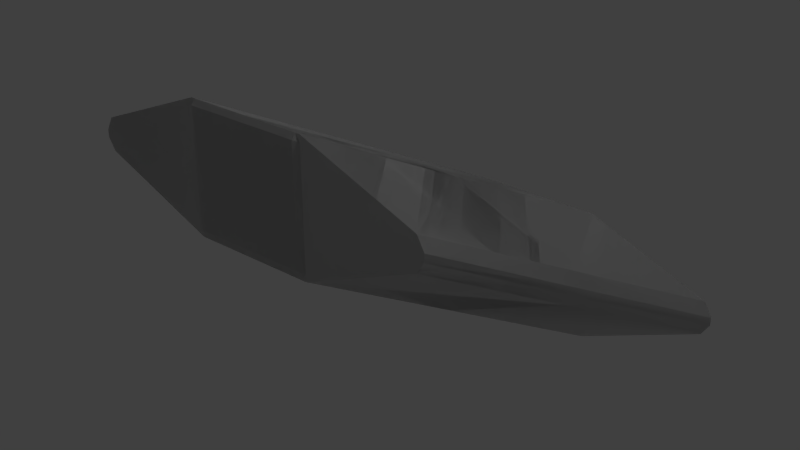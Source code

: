 # Source: Strut_Diagonal_3D_Short_Left.blend  (saved by Blender 2.79.0; exported with 4.5.12 LTS)
import bpy
from mathutils import Matrix  # noqa: F401  (used for matrix-valued properties, if any)

bpy.ops.wm.read_factory_settings(use_empty=True)
scene = bpy.context.scene
scene.name = 'Scene'

# ---- collections
col_collection_1 = bpy.data.collections.new('Collection 1'); scene.collection.children.link(col_collection_1)

# ---- materials (node trees are filled in below, after node groups)
mat_strut_diagonal_3d_short_left_001 = bpy.data.materials.new('Strut_Diagonal_3D_Short_Left.001')
mat_strut_diagonal_3d_short_left_001.alpha_threshold = 0.0
mat_strut_diagonal_3d_short_left_001.use_transparent_shadow = False
mat_strut_diagonal_3d_short_left_001.roughness = 0.5
mat_strut_diagonal_3d_short_left = bpy.data.materials.new('Strut_Diagonal_3D_Short_Left')
mat_strut_diagonal_3d_short_left.alpha_threshold = 0.0
mat_strut_diagonal_3d_short_left.use_transparent_shadow = False
mat_strut_diagonal_3d_short_left.roughness = 0.5

# ---- material node trees

# ---- world
world_world = bpy.data.worlds.new('World'); scene.world = world_world
world_world.color = (0.05088, 0.05088, 0.05088)
world_world.use_sun_shadow = False
world_world.sun_shadow_jitter_overblur = 0.0
world_world.cycles.sampling_method = 'MANUAL'

# ---- lights
light_lamp = bpy.data.lights.new('Lamp', 'POINT')
light_lamp.transmission_factor = 0.0
light_lamp.cutoff_distance = 30.0
light_lamp.energy = 100.0
light_lamp.shadow_buffer_clip_start = 1.001
light_lamp.shadow_soft_size = 0.1
light_lamp.shadow_maximum_resolution = 0.006
light_lamp.use_absolute_resolution = True

# ---- meshes
me_strut_diagonal_3d_short_left_001 = bpy.data.meshes.new('Strut_Diagonal_3D_Short_Left.001')
me_strut_diagonal_3d_short_left_001.from_pydata([(-0.465, -0.465, 0.5), (-0.465, 0.465, 0.5), (-0.5, 0.4475, 0.465), (-0.5, -0.4825, 0.465), (-0.465, -0.5453, 0.465), (0.465, -0.5453, 0.465), (0.465, -0.465, 0.5), (-0.465, -0.465, 0.5), (0.5, -0.4825, 0.465), (0.5, 0.4475, 0.465), (0.465, 0.465, 0.5), (0.465, -0.465, 0.5), (-0.465, 0.465, 0.5), (0.465, 0.465, 0.5), (0.465, 0.5025, 0.465), (-0.465, 0.5025, 0.465), (-0.5, -0.4825, 0.465), (-0.465, -0.5453, 0.465), (-0.465, -0.465, 0.5), (0.465, -0.465, 0.5), (0.465, -0.5453, 0.465), (0.5, -0.4825, 0.465), (-0.465, 0.465, 0.5), (-0.465, 0.5025, 0.465), (-0.5, 0.4475, 0.465), (0.5, 0.4475, 0.465), (0.465, 0.5025, 0.465), (0.465, 0.465, 0.5), (-0.465, 0.465, 0.5), (0.0, -4.163e-16, 0.5), (0.465, 0.465, 0.5), (0.465, -0.465, 0.5), (-0.465, -0.465, 0.5), (-0.5, 0.5025, 0.465), (-1.431, 0.1226, 0.465), (-1.431, -0.1429, 0.465), (-0.5, -0.5453, 0.465), (-1.49, -0.04883, 0.465), (-1.49, 0.01383, 0.465), (-0.0215, 0.5025, 0.465), (-0.0215, -0.5453, 0.465), (0.0215, -0.5453, 0.465), (0.0215, 0.5025, 0.465), (0.5, 0.5025, 0.465), (0.5, -0.5453, 0.465), (1.431, 0.1226, 0.465), (1.431, -0.1429, 0.465), (1.49, 0.01383, 0.465), (1.49, -0.04883, 0.465), (-1.431, -0.1429, 0.465), (-0.4306, -1.108, -1.465), (0.5, -1.51, -1.465), (-0.5, -0.5453, 0.465), (0.535, -1.465, -1.5), (0.5, -1.448, -1.465), (0.5, -0.5175, -1.465), (0.535, -0.535, -1.5), (0.535, -1.51, -1.465), (0.535, -1.465, -1.5), (1.465, -1.465, -1.5), (1.465, -1.51, -1.465), (1.5, -1.448, -1.465), (1.465, -1.465, -1.5), (1.465, -0.535, -1.5), (1.5, -0.5175, -1.465), (0.535, -0.535, -1.5), (0.535, -0.4625, -1.465), (1.465, -0.4625, -1.465), (1.465, -0.535, -1.5), (0.5, -1.448, -1.465), (0.535, -1.465, -1.5), (0.535, -1.51, -1.465), (1.465, -1.465, -1.5), (1.5, -1.448, -1.465), (1.465, -1.51, -1.465), (0.535, -0.535, -1.5), (0.5, -0.5175, -1.465), (0.535, -0.4625, -1.465), (1.5, -0.5175, -1.465), (1.465, -0.535, -1.5), (1.465, -0.4625, -1.465), (0.535, -0.535, -1.5), (1.465, -0.535, -1.5), (1.0, -1.0, -1.5), (1.465, -1.465, -1.5), (0.535, -1.465, -1.5), (-0.4306, -1.108, -1.465), (-0.4899, -1.014, -1.465), (-0.4899, -0.9512, -1.465), (-0.4306, -0.8424, -1.465), (0.5, -0.4625, -1.465), (0.5, -1.51, -1.465), (0.9785, -1.51, -1.465), (0.9785, -0.4625, -1.465), (1.021, -0.4625, -1.465), (1.021, -1.51, -1.465), (1.5, -0.4625, -1.465), (1.5, -1.51, -1.465), (2.431, -1.108, -1.465), (2.431, -0.8424, -1.465), (2.49, -1.014, -1.465), (2.49, -0.9512, -1.465), (-0.4306, -0.8424, -1.465), (-1.431, 0.1226, 0.465), (-0.5, 0.5025, 0.465), (0.5, -0.4625, -1.465), (-1.49, 0.01383, 0.465), (-0.4899, -0.9512, -1.465), (-0.4899, -1.014, -1.465), (-1.49, -0.04883, 0.465), (-1.49, -0.04883, 0.465), (-0.4899, -1.014, -1.465), (-0.4306, -1.108, -1.465), (-1.431, -0.1429, 0.465), (-0.4899, -0.9512, -1.465), (-1.49, 0.01383, 0.465), (-1.431, 0.1226, 0.465), (-0.4306, -0.8424, -1.465), (0.9785, -0.4625, -1.465), (0.5, -0.4625, -1.465), (-0.5, 0.5025, 0.465), (-0.0215, 0.5025, 0.465), (-0.5, -0.5453, 0.465), (0.5, -1.51, -1.465), (0.9785, -1.51, -1.465), (-0.0215, -0.5453, 0.465), (0.9785, -1.51, -1.465), (0.5325, -1.038, -0.5213), (0.5105, -1.017, -0.4787), (-0.0215, -0.5453, 0.465), (0.0215, -0.5453, 0.465), (0.5325, -1.038, -0.5213), (1.011, -1.038, -0.5206), (0.9893, -1.017, -0.4794), (0.5105, -1.017, -0.4787), (0.9785, -1.51, -1.465), (1.021, -1.51, -1.465), (1.011, -1.038, -0.5206), (1.941, -0.6352, -0.5197), (1.92, -0.6156, -0.4803), (0.9893, -1.017, -0.4794), (1.979, -0.5212, -0.4797), (2.0, -0.5415, -0.5203), (2.0, -0.5415, -0.5203), (2.001, -0.4798, -0.5222), (1.978, -0.4576, -0.4778), (1.979, -0.5212, -0.4797), (2.001, -0.4798, -0.5222), (1.943, -0.3715, -0.5232), (1.919, -0.3483, -0.4768), (1.978, -0.4576, -0.4778), (1.943, -0.3715, -0.5232), (1.011, 0.008883, -0.5222), (0.9885, 0.03105, -0.4778), (1.919, -0.3483, -0.4768), (1.011, 0.008883, -0.5222), (0.5325, 0.00931, -0.5213), (0.5105, 0.03062, -0.4787), (0.9885, 0.03105, -0.4778), (-0.0215, 0.5025, 0.465), (0.9785, -0.4625, -1.465), (1.021, -0.4625, -1.465), (0.0215, 0.5025, 0.465), (1.011, -1.038, -0.5206), (1.5, -1.51, -1.465), (2.431, -1.108, -1.465), (1.941, -0.6352, -0.5197), (2.0, -0.5415, -0.5203), (2.49, -1.014, -1.465), (1.943, -0.3715, -0.5232), (2.431, -0.8424, -1.465), (1.5, -0.4625, -1.465), (1.011, 0.008883, -0.5222), (2.49, -0.9512, -1.465), (2.001, -0.4798, -0.5222), (2.0, -0.5415, -0.5203), (2.49, -1.014, -1.465), (2.49, -0.9512, -1.465), (2.431, -0.8424, -1.465), (1.943, -0.3715, -0.5232), (2.001, -0.4798, -0.5222), (1.021, -1.51, -1.465), (1.5, -1.51, -1.465), (1.011, -1.038, -0.5206), (0.5325, -1.038, -0.5213), (1.011, 0.008883, -0.5222), (1.5, -0.4625, -1.465), (1.021, -0.4625, -1.465), (0.5325, 0.00931, -0.5213), (0.9893, -1.017, -0.4794), (0.5, -0.5453, 0.465), (0.0215, -0.5453, 0.465), (0.5105, -1.017, -0.4787), (0.5, -0.5453, 0.465), (0.9893, -1.017, -0.4794), (1.92, -0.6156, -0.4803), (1.431, -0.1429, 0.465), (1.979, -0.5212, -0.4797), (1.49, -0.04883, 0.465), (1.978, -0.4576, -0.4778), (1.49, 0.01383, 0.465), (1.49, -0.04883, 0.465), (1.979, -0.5212, -0.4797), (1.919, -0.3483, -0.4768), (1.431, 0.1226, 0.465), (1.49, 0.01383, 0.465), (1.978, -0.4576, -0.4778), (1.431, 0.1226, 0.465), (1.919, -0.3483, -0.4768), (0.9885, 0.03105, -0.4778), (0.5, 0.5025, 0.465), (0.5, 0.5025, 0.465), (0.9885, 0.03105, -0.4778), (0.5105, 0.03062, -0.4787), (0.0215, 0.5025, 0.465)], [], [(0, 1, 2), (0, 2, 3), (4, 5, 6), (4, 6, 7), (8, 9, 10), (8, 10, 11), (12, 13, 14), (12, 14, 15), (16, 17, 18), (19, 20, 21), (22, 23, 24), (25, 26, 27), (28, 29, 30), (30, 29, 31), (31, 29, 32), (32, 29, 28), (33, 34, 35), (33, 35, 36), (34, 37, 35), (34, 38, 37), (39, 33, 36), (39, 36, 40), (41, 39, 40), (41, 42, 39), (43, 42, 41), (43, 41, 44), (45, 43, 44), (45, 44, 46), (47, 45, 46), (47, 46, 48), (49, 50, 51), (49, 51, 52), (53, 54, 55), (53, 55, 56), (57, 58, 59), (57, 59, 60), (61, 62, 63), (61, 63, 64), (65, 66, 67), (65, 67, 68), (69, 70, 71), (72, 73, 74), (75, 76, 77), (78, 79, 80), (81, 82, 83), (82, 84, 83), (84, 85, 83), (85, 81, 83), (86, 87, 88), (86, 88, 89), (90, 86, 89), (90, 91, 86), (92, 91, 90), (92, 90, 93), (94, 92, 93), (94, 95, 92), (96, 95, 94), (96, 97, 95), (98, 97, 96), (98, 96, 99), (100, 98, 99), (100, 99, 101), (102, 103, 104), (102, 104, 105), (106, 107, 108), (106, 108, 109), (110, 111, 112), (110, 112, 113), (114, 115, 116), (114, 116, 117), (118, 119, 120), (118, 120, 121), (122, 123, 124), (122, 124, 125), (126, 127, 128), (126, 128, 129), (129, 128, 130), (131, 132, 133), (131, 133, 134), (135, 136, 131), (137, 138, 139), (137, 139, 140), (138, 141, 139), (138, 142, 141), (143, 144, 145), (143, 145, 146), (147, 148, 149), (147, 149, 150), (151, 152, 153), (151, 153, 154), (155, 156, 157), (155, 157, 158), (156, 159, 157), (156, 160, 159), (156, 161, 160), (162, 157, 159), (163, 164, 165), (163, 165, 166), (165, 167, 166), (165, 168, 167), (169, 170, 171), (169, 171, 172), (173, 174, 175), (173, 175, 176), (177, 178, 179), (177, 179, 180), (181, 182, 183), (181, 183, 184), (185, 186, 187), (185, 187, 188), (189, 190, 191), (189, 191, 192), (193, 194, 195), (193, 195, 196), (197, 196, 195), (197, 198, 196), (199, 200, 201), (199, 201, 202), (203, 204, 205), (203, 205, 206), (207, 208, 209), (207, 209, 210), (211, 212, 213), (211, 213, 214)])
me_strut_diagonal_3d_short_left_001.polygons.foreach_set('use_smooth', [True] * 124)
_k = set([(0, 1), (0, 3), (1, 2), (2, 3), (4, 5), (4, 7), (5, 6), (6, 7), (8, 9), (8, 11), (9, 10), (10, 11), (12, 13), (12, 15), (13, 14), (14, 15), (16, 17), (16, 18), (17, 18), (19, 20), (19, 21), (20, 21), (22, 23), (22, 24), (23, 24), (25, 26), (25, 27), (26, 27), (28, 30), (28, 32), (30, 31), (31, 32), (33, 34), (33, 39), (34, 38), (35, 36), (35, 37), (36, 40), (37, 38), (39, 42), (40, 41), (41, 44), (42, 43), (43, 45), (44, 46), (45, 47), (46, 48), (47, 48), (49, 50), (49, 52), (50, 51), (51, 52), (53, 54), (53, 56), (54, 55), (55, 56), (57, 58), (57, 60), (58, 59), (59, 60), (61, 62), (61, 64), (62, 63), (63, 64), (65, 66), (65, 68), (66, 67), (67, 68), (69, 70), (69, 71), (70, 71), (72, 73), (72, 74), (73, 74), (75, 76), (75, 77), (76, 77), (78, 79), (78, 80), (79, 80), (81, 82), (81, 85), (82, 84), (84, 85), (86, 87), (86, 91), (87, 88), (88, 89), (89, 90), (90, 93), (91, 92), (92, 95), (93, 94), (94, 96), (95, 97), (96, 99), (97, 98), (98, 100), (99, 101), (100, 101), (102, 103), (102, 105), (103, 104), (104, 105), (106, 107), (106, 109), (107, 108), (108, 109), (110, 111), (110, 113), (111, 112), (112, 113), (114, 115), (114, 117), (115, 116), (116, 117), (118, 119), (118, 121), (119, 120), (120, 121), (122, 123), (122, 125), (123, 124), (124, 125), (126, 127), (126, 129), (127, 128), (128, 130), (129, 130), (131, 132), (131, 134), (131, 135), (131, 136), (132, 133), (133, 134), (135, 136), (137, 138), (137, 140), (138, 142), (139, 140), (139, 141), (141, 142), (143, 144), (143, 146), (144, 145), (145, 146), (147, 148), (147, 150), (148, 149), (149, 150), (151, 152), (151, 154), (152, 153), (153, 154), (155, 156), (155, 158), (156, 161), (157, 158), (157, 162), (159, 160), (159, 162), (160, 161), (163, 164), (163, 166), (164, 165), (165, 168), (166, 167), (167, 168), (169, 170), (169, 172), (170, 171), (171, 172), (173, 174), (173, 176), (174, 175), (175, 176), (177, 178), (177, 180), (178, 179), (179, 180), (181, 182), (181, 184), (182, 183), (183, 184), (185, 186), (185, 188), (186, 187), (187, 188), (189, 190), (189, 192), (190, 191), (191, 192), (193, 194), (193, 196), (194, 195), (195, 197), (196, 198), (197, 198), (199, 200), (199, 202), (200, 201), (201, 202), (203, 204), (203, 206), (204, 205), (205, 206), (207, 208), (207, 210), (208, 209), (209, 210), (211, 212), (211, 214), (212, 213), (213, 214)])
me_strut_diagonal_3d_short_left_001.attributes.new('sharp_edge', 'BOOLEAN', 'EDGE').data.foreach_set('value', [ (min(e.vertices), max(e.vertices)) in _k for e in me_strut_diagonal_3d_short_left_001.edges])
_uv = me_strut_diagonal_3d_short_left_001.uv_layers.new(name='UVMap')
_uv.uv.foreach_set('vector', [0.7572, 0.07993, 0.7651, 0.07993, 0.7651, 0.08023, 0.7572, 0.07993, 0.7651, 0.08023, 0.7572, 0.08023, 0.7569, 0.07993, 0.7569, 0.07202, 0.7572, 0.07202, 0.7569, 0.07993, 0.7572, 0.07202, 0.7572, 0.07993, 0.7572, 0.07172, 0.7651, 0.07172, 0.7651, 0.07202, 0.7572, 0.07172, 0.7651, 0.07202, 0.7572, 0.07202, 0.7651, 0.07993, 0.7651, 0.07202, 0.7654, 0.07202, 0.7651, 0.07993, 0.7654, 0.07202, 0.7654, 0.07993, 0.7572, 0.08023, 0.7569, 0.07993, 0.7572, 0.07993, 0.7572, 0.07202, 0.7569, 0.07202, 0.7572, 0.07172, 0.7651, 0.07993, 0.7654, 0.07993, 0.7651, 0.08023, 0.7651, 0.07172, 0.7654, 0.07202, 0.7651, 0.07202, 0.7651, 0.07993, 0.7611, 0.07597, 0.7651, 0.07202, 0.7651, 0.07202, 0.7611, 0.07597, 0.7572, 0.07202, 0.7572, 0.07202, 0.7611, 0.07597, 0.7572, 0.07993, 0.7572, 0.07993, 0.7611, 0.07597, 0.7651, 0.07993, 0.2398, 0.09303, 0.2378, 0.0979, 0.2366, 0.0979, 0.2398, 0.09303, 0.2366, 0.0979, 0.2346, 0.09303, 0.2378, 0.0979, 0.237, 0.09821, 0.2366, 0.0979, 0.2378, 0.0979, 0.2374, 0.09821, 0.237, 0.09821, 0.2398, 0.09041, 0.2398, 0.09303, 0.2346, 0.09303, 0.2398, 0.09041, 0.2346, 0.09303, 0.2346, 0.09041, 0.2346, 0.0903, 0.2398, 0.09041, 0.2346, 0.09041, 0.2346, 0.0903, 0.2398, 0.0903, 0.2398, 0.09041, 0.2398, 0.08779, 0.2398, 0.0903, 0.2346, 0.0903, 0.2398, 0.08779, 0.2346, 0.0903, 0.2346, 0.08779, 0.2378, 0.08292, 0.2398, 0.08779, 0.2346, 0.08779, 0.2378, 0.08292, 0.2346, 0.08779, 0.2366, 0.08292, 0.2374, 0.08261, 0.2378, 0.08292, 0.2366, 0.08292, 0.2374, 0.08261, 0.2366, 0.08292, 0.237, 0.08261, 0.2529, 0.08287, 0.2529, 0.09821, 0.248, 0.09821, 0.2529, 0.08287, 0.248, 0.09821, 0.248, 0.08287, 0.7564, 0.07993, 0.7564, 0.08023, 0.7485, 0.08023, 0.7564, 0.07993, 0.7485, 0.08023, 0.7485, 0.07993, 0.7567, 0.07993, 0.7564, 0.07993, 0.7564, 0.07202, 0.7567, 0.07993, 0.7564, 0.07202, 0.7567, 0.07202, 0.7564, 0.07172, 0.7564, 0.07202, 0.7485, 0.07202, 0.7564, 0.07172, 0.7485, 0.07202, 0.7485, 0.07172, 0.7485, 0.07993, 0.7482, 0.07993, 0.7482, 0.07202, 0.7485, 0.07993, 0.7482, 0.07202, 0.7485, 0.07202, 0.7564, 0.08023, 0.7564, 0.07993, 0.7567, 0.07993, 0.7564, 0.07202, 0.7564, 0.07172, 0.7567, 0.07202, 0.7485, 0.07993, 0.7485, 0.08023, 0.7482, 0.07993, 0.7485, 0.07172, 0.7485, 0.07202, 0.7482, 0.07202, 0.7485, 0.07993, 0.7485, 0.07202, 0.7524, 0.07597, 0.7485, 0.07202, 0.7564, 0.07202, 0.7524, 0.07597, 0.7564, 0.07202, 0.7564, 0.07993, 0.7524, 0.07597, 0.7564, 0.07993, 0.7485, 0.07993, 0.7524, 0.07597, 0.2433, 0.0979, 0.2428, 0.09821, 0.2425, 0.09821, 0.2433, 0.0979, 0.2425, 0.09821, 0.242, 0.0979, 0.24, 0.09303, 0.2433, 0.0979, 0.242, 0.0979, 0.24, 0.09303, 0.2453, 0.09303, 0.2433, 0.0979, 0.2453, 0.09053, 0.2453, 0.09303, 0.24, 0.09303, 0.2453, 0.09053, 0.24, 0.09303, 0.24, 0.09053, 0.24, 0.0903, 0.2453, 0.09053, 0.24, 0.09053, 0.24, 0.0903, 0.2453, 0.0903, 0.2453, 0.09053, 0.24, 0.08779, 0.2453, 0.0903, 0.24, 0.0903, 0.24, 0.08779, 0.2453, 0.08779, 0.2453, 0.0903, 0.2433, 0.08292, 0.2453, 0.08779, 0.24, 0.08779, 0.2433, 0.08292, 0.24, 0.08779, 0.242, 0.08292, 0.2428, 0.08261, 0.2433, 0.08292, 0.242, 0.08292, 0.2428, 0.08261, 0.242, 0.08292, 0.2425, 0.08261, 0.2608, 0.08287, 0.2608, 0.09821, 0.2559, 0.09821, 0.2608, 0.08287, 0.2559, 0.09821, 0.2559, 0.08287, 0.2616, 0.08287, 0.2616, 0.09821, 0.2613, 0.09821, 0.2616, 0.08287, 0.2613, 0.09821, 0.2613, 0.08287, 0.2532, 0.08287, 0.2532, 0.09821, 0.2529, 0.09821, 0.2532, 0.08287, 0.2529, 0.09821, 0.2529, 0.08287, 0.2611, 0.08287, 0.2611, 0.09821, 0.2608, 0.09821, 0.2611, 0.08287, 0.2608, 0.09821, 0.2608, 0.08287, 0.2525, 0.07977, 0.2559, 0.08287, 0.2559, 0.09821, 0.2525, 0.07977, 0.2559, 0.09821, 0.2525, 0.09047, 0.248, 0.08287, 0.248, 0.09821, 0.245, 0.08841, 0.248, 0.08287, 0.245, 0.08841, 0.2541, 0.08023, 0.7506, 0.08521, 0.7579, 0.0831, 0.7582, 0.08303, 0.7506, 0.08521, 0.7582, 0.08303, 0.7633, 0.08023, 0.7633, 0.08023, 0.7582, 0.08303, 0.7658, 0.0815, 0.7579, 0.0831, 0.7584, 0.07611, 0.759, 0.07629, 0.7579, 0.0831, 0.759, 0.07629, 0.7582, 0.08303, 0.7506, 0.08521, 0.7503, 0.08463, 0.7579, 0.0831, 0.7584, 0.07611, 0.7584, 0.07125, 0.759, 0.07141, 0.7584, 0.07611, 0.759, 0.07141, 0.759, 0.07629, 0.7584, 0.07125, 0.759, 0.0711, 0.759, 0.07141, 0.7584, 0.07125, 0.7584, 0.07093, 0.759, 0.0711, 0.7519, 0.07082, 0.7523, 0.07081, 0.7522, 0.07099, 0.7519, 0.07082, 0.7522, 0.07099, 0.7519, 0.0709, 0.7581, 0.07492, 0.7581, 0.07523, 0.7581, 0.07524, 0.7581, 0.07492, 0.7581, 0.07524, 0.7581, 0.07493, 0.7581, 0.07523, 0.7581, 0.08011, 0.7581, 0.08011, 0.7581, 0.07523, 0.7581, 0.08011, 0.7581, 0.07524, 0.7581, 0.08011, 0.7615, 0.08502, 0.7615, 0.08518, 0.7581, 0.08011, 0.7615, 0.08518, 0.7581, 0.08011, 0.7615, 0.08502, 0.7618, 0.09047, 0.7615, 0.08518, 0.7615, 0.08502, 0.7616, 0.08147, 0.7618, 0.09047, 0.7615, 0.08502, 0.7615, 0.08136, 0.7616, 0.08147, 0.7616, 0.08884, 0.7615, 0.08518, 0.7618, 0.09047, 0.2491, 0.07611, 0.2346, 0.07216, 0.2346, 0.06729, 0.2491, 0.07611, 0.2346, 0.06729, 0.2491, 0.07125, 0.2346, 0.06729, 0.2491, 0.07093, 0.2491, 0.07125, 0.2346, 0.06729, 0.2346, 0.06698, 0.2491, 0.07093, 0.2488, 0.07523, 0.2488, 0.07511, 0.2488, 0.07998, 0.2488, 0.07523, 0.2488, 0.07998, 0.2488, 0.08011, 0.2432, 0.06712, 0.243, 0.07081, 0.2426, 0.07082, 0.2432, 0.06712, 0.2426, 0.07082, 0.2429, 0.06712, 0.2488, 0.0748, 0.2488, 0.07511, 0.2488, 0.07523, 0.2488, 0.0748, 0.2488, 0.07523, 0.2488, 0.07492, 0.241, 0.08463, 0.2346, 0.07216, 0.2491, 0.07611, 0.241, 0.08463, 0.2491, 0.07611, 0.2486, 0.0831, 0.2488, 0.08011, 0.2488, 0.07998, 0.2522, 0.08136, 0.2488, 0.08011, 0.2522, 0.08136, 0.2522, 0.08502, 0.2497, 0.07629, 0.2642, 0.08024, 0.2565, 0.0815, 0.2497, 0.07629, 0.2565, 0.0815, 0.2489, 0.08303, 0.2642, 0.08024, 0.2497, 0.07629, 0.2497, 0.07141, 0.2642, 0.08024, 0.2497, 0.07141, 0.2642, 0.07537, 0.2497, 0.0711, 0.2642, 0.07537, 0.2497, 0.07141, 0.2497, 0.0711, 0.2642, 0.07506, 0.2642, 0.07537, 0.2429, 0.07099, 0.2427, 0.07468, 0.2424, 0.07468, 0.2429, 0.07099, 0.2424, 0.07468, 0.2426, 0.07098, 0.2489, 0.07524, 0.2489, 0.07537, 0.2489, 0.07506, 0.2489, 0.07524, 0.2489, 0.07506, 0.2489, 0.07493, 0.2489, 0.07537, 0.2489, 0.07524, 0.2489, 0.08011, 0.2489, 0.07537, 0.2489, 0.08011, 0.2489, 0.08024, 0.2489, 0.08024, 0.2489, 0.08011, 0.2522, 0.08518, 0.2489, 0.08024, 0.2522, 0.08518, 0.2523, 0.08884])
me_strut_diagonal_3d_short_left_001.materials.append(mat_strut_diagonal_3d_short_left_001)
me_strut_diagonal_3d_short_left_001.use_remesh_preserve_volume = False
me_strut_diagonal_3d_short_left_001.use_remesh_preserve_attributes = False
me_strut_diagonal_3d_short_left_001.use_mirror_vertex_groups = False
me_strut_diagonal_3d_short_left_001.update()
me_strut_diagonal_3d_short_left_001.normals_split_custom_set([tuple(v) for v in zip(*[iter([-0.7072, 0.0, 0.707, -0.7072, 0.0, 0.707, -0.7072, 0.0, 0.707, -0.7072, 0.0, 0.707, -0.7072, 0.0, 0.707, -0.7072, 0.0, 0.707, 0.0, -0.3997, 0.9166, 0.0, -0.3997, 0.9166, 0.0, -0.3997, 0.9166, 0.0, -0.3997, 0.9166, 0.0, -0.3997, 0.9166, 0.0, -0.3997, 0.9166, 0.7072, 0.0, 0.707, 0.7072, 0.0, 0.707, 0.7072, 0.0, 0.707, 0.7072, 0.0, 0.707, 0.7072, 0.0, 0.707, 0.7072, 0.0, 0.707, 0.0, 0.6826, 0.7308, 0.0, 0.6826, 0.7308, 0.0, 0.6826, 0.7308, 0.0, 0.6826, 0.7308, 0.0, 0.6826, 0.7308, 0.0, 0.6826, 0.7308, -0.5826, -0.3249, 0.745, -0.5826, -0.3249, 0.745, -0.5826, -0.3249, 0.745, 0.5826, -0.3249, 0.745, 0.5826, -0.3249, 0.745, 0.5826, -0.3249, 0.745, -0.7313, 0.4656, 0.4984, -0.7313, 0.4656, 0.4984, -0.7313, 0.4656, 0.4984, 0.7313, 0.4656, 0.4984, 0.7313, 0.4656, 0.4984, 0.7313, 0.4656, 0.4984, 0.0, 0.0, 1.0, 0.0, 0.0, 1.0, 0.0, 0.0, 1.0, 0.0, 0.0, 1.0, 0.0, 0.0, 1.0, 0.0, 0.0, 1.0, 0.0, 0.0, 1.0, 0.0, 0.0, 1.0, 0.0, 0.0, 1.0, 0.0, 0.0, 1.0, 0.0, 0.0, 1.0, 0.0, 0.0, 1.0, 1.183e-08, 0.0, 1.0, -3.93e-08, 0.0, 1.0, 2.929e-07, 0.0, 1.0, 1.183e-08, 0.0, 1.0, 2.929e-07, 0.0, 1.0, -6.642e-08, 0.0, 1.0, -3.93e-08, 0.0, 1.0, 9.789e-07, 0.0, 1.0, 2.929e-07, 0.0, 1.0, -3.93e-08, 0.0, 1.0, -2.007e-06, 0.0, 1.0, 9.789e-07, 0.0, 1.0, -3.016e-08, 0.0, 1.0, 1.183e-08, 0.0, 1.0, -6.642e-08, 0.0, 1.0, -3.016e-08, 0.0, 1.0, -6.642e-08, 0.0, 1.0, -1.106e-07, 0.0, 1.0, 0.0, 0.0, 1.0, -3.016e-08, 0.0, 1.0, -1.106e-07, 0.0, 1.0, 0.0, 0.0, 1.0, 0.0, 0.0, 1.0, -3.016e-08, 0.0, 1.0, 0.0, 0.0, 1.0, 0.0, 0.0, 1.0, 0.0, 0.0, 1.0, 0.0, 0.0, 1.0, 0.0, 0.0, 1.0, 1.892e-08, 0.0, 1.0, -9.915e-08, 0.0, 1.0, 0.0, 0.0, 1.0, 1.892e-08, 0.0, 1.0, -9.915e-08, 0.0, 1.0, 1.892e-08, 0.0, 1.0, -1.053e-07, 0.0, 1.0, -1.092e-06, 0.0, 1.0, -9.915e-08, 0.0, 1.0, -1.053e-07, 0.0, 1.0, -1.092e-06, 0.0, 1.0, -1.053e-07, 0.0, 1.0, -2.007e-06, 0.0, 1.0, -0.3847, -0.8898, 0.2456, -0.3847, -0.8898, 0.2456, -0.3847, -0.8898, 0.2456, -0.3847, -0.8898, 0.2456, -0.3847, -0.8898, 0.2456, -0.3847, -0.8898, 0.2456, -0.7072, 0.0, -0.7071, -0.7072, 0.0, -0.7071, -0.7072, 0.0, -0.7071, -0.7072, 0.0, -0.7071, -0.7072, 0.0, -0.7071, -0.7072, 0.0, -0.7071, 0.0, -0.6117, -0.7911, 0.0, -0.6117, -0.7911, 0.0, -0.6117, -0.7911, 0.0, -0.6117, -0.7911, 0.0, -0.6117, -0.7911, 0.0, -0.6117, -0.7911, 0.7072, 0.0, -0.707, 0.7072, 0.0, -0.707, 0.7072, 0.0, -0.707, 0.7072, 0.0, -0.707, 0.7072, 0.0, -0.707, 0.7072, 0.0, -0.707, 0.0, 0.4349, -0.9005, 0.0, 0.4349, -0.9005, 0.0, 0.4349, -0.9005, 0.0, 0.4349, -0.9005, 0.0, 0.4349, -0.9005, 0.0, 0.4349, -0.9005, -0.7391, -0.4121, -0.5329, -0.7391, -0.4121, -0.5329, -0.7391, -0.4121, -0.5329, 0.7391, -0.4121, -0.5329, 0.7391, -0.4121, -0.5329, 0.7391, -0.4121, -0.5329, -0.5641, 0.3591, -0.7435, -0.5641, 0.3591, -0.7435, -0.5641, 0.3591, -0.7435, 0.5641, 0.3591, -0.7435, 0.5641, 0.3591, -0.7435, 0.5641, 0.3591, -0.7435, 1.378e-07, 0.0, -1.0, -1.378e-07, 0.0, -1.0, -4.523e-15, 0.0, -1.0, -1.378e-07, 0.0, -1.0, -1.378e-07, 0.0, -1.0, -4.523e-15, 0.0, -1.0, -1.378e-07, 0.0, -1.0, 1.378e-07, 0.0, -1.0, -4.523e-15, 0.0, -1.0, 1.378e-07, 0.0, -1.0, 1.378e-07, 0.0, -1.0, -4.523e-15, 0.0, -1.0, 4.881e-08, 0.0, -1.0, 0.0, 0.0, -1.0, 0.0, 0.0, -1.0, 4.881e-08, 0.0, -1.0, 0.0, 0.0, -1.0, 0.0, 0.0, -1.0, 1.391e-06, 0.0, -1.0, 4.881e-08, 0.0, -1.0, 0.0, 0.0, -1.0, 1.391e-06, 0.0, -1.0, 1.418e-06, 0.0, -1.0, 4.881e-08, 0.0, -1.0, 1.186e-06, 0.0, -1.0, 1.418e-06, 0.0, -1.0, 1.391e-06, 0.0, -1.0, 1.186e-06, 0.0, -1.0, 1.391e-06, 0.0, -1.0, 1.179e-06, 0.0, -1.0, 1.427e-06, 0.0, -1.0, 1.186e-06, 0.0, -1.0, 1.179e-06, 0.0, -1.0, 1.427e-06, 0.0, -1.0, 1.025e-06, 0.0, -1.0, 1.186e-06, 0.0, -1.0, 1.541e-06, 0.0, -1.0, 1.025e-06, 0.0, -1.0, 1.427e-06, 0.0, -1.0, 1.541e-06, 0.0, -1.0, 1.108e-06, 0.0, -1.0, 1.025e-06, 0.0, -1.0, 9.762e-08, 0.0, -1.0, 1.108e-06, 0.0, -1.0, 1.541e-06, 0.0, -1.0, 9.762e-08, 0.0, -1.0, 1.541e-06, 0.0, -1.0, 5.422e-07, 0.0, -1.0, 1.035e-06, 0.0, -1.0, 9.762e-08, 0.0, -1.0, 5.422e-07, 0.0, -1.0, 1.035e-06, 0.0, -1.0, 5.422e-07, 0.0, -1.0, 8.028e-06, 0.0, -1.0, -0.3156, 0.7732, -0.5501, -0.3156, 0.7732, -0.5501, -0.3156, 0.7732, -0.5501, -0.3156, 0.7732, -0.5501, -0.3156, 0.7732, -0.5501, -0.3156, 0.7732, -0.5501, -0.7749, 0.3047, -0.5538, -0.8065, 0.2427, -0.5392, -0.8777, -0.4084, -0.2506, -0.7749, 0.3047, -0.5538, -0.8777, -0.4084, -0.2506, -0.9057, -0.2407, -0.3489, -0.9057, -0.2407, -0.3489, -0.8777, -0.4084, -0.2506, -0.834, -0.5251, -0.1696, -0.9057, -0.2407, -0.3489, -0.834, -0.5251, -0.1696, -0.834, -0.5251, -0.1696, -0.8065, 0.2427, -0.5392, -0.7748, 0.3047, -0.5538, -0.7215, 0.3929, -0.5702, -0.8065, 0.2427, -0.5392, -0.7215, 0.3929, -0.5702, -0.7215, 0.3929, -0.5702, 0.0, 0.8944, -0.4472, 0.0, 0.8944, -0.4472, 0.0, 0.8944, -0.4472, 0.0, 0.8944, -0.4472, 0.0, 0.8944, -0.4472, 0.0, 0.8944, -0.4472, 1.996e-07, -0.8944, 0.4472, 1.732e-08, -0.8944, 0.4472, 4.864e-08, -0.8944, 0.4472, 1.996e-07, -0.8944, 0.4472, 4.864e-08, -0.8944, 0.4472, 2.309e-07, -0.8944, 0.4472, 1.191e-06, -0.8944, 0.4472, 2.817e-05, -0.8944, 0.4473, 2.38e-07, -0.8944, 0.4472, 1.191e-06, -0.8944, 0.4472, 2.38e-07, -0.8944, 0.4472, -1.603e-09, -0.8944, 0.4472, -1.603e-09, -0.8944, 0.4472, 2.38e-07, -0.8944, 0.4472, 0.0, -0.8944, 0.4472, 5.819e-08, -0.8944, 0.4472, 0.0, -0.8944, 0.4472, 3.171e-09, -0.8944, 0.4472, 5.819e-08, -0.8944, 0.4472, 3.171e-09, -0.8944, 0.4472, 6.126e-08, -0.8944, 0.4472, 0.0, -0.8944, 0.4472, 0.0, -0.8944, 0.4472, 0.0, -0.8944, 0.4472, 0.3305, -0.7645, 0.5535, 0.3687, -0.7408, 0.5614, 0.3733, -0.7379, 0.5623, 0.3305, -0.7645, 0.5535, 0.3733, -0.7379, 0.5623, 0.3305, -0.7645, 0.5535, 0.3687, -0.7408, 0.5614, 0.7613, -0.3288, 0.5589, 0.3733, -0.7379, 0.5623, 0.3687, -0.7408, 0.5614, 0.7946, -0.2671, 0.5453, 0.7613, -0.3288, 0.5589, 0.7946, -0.2671, 0.5453, 0.8879, -4.75e-06, 0.4601, 0.8879, -3.044e-06, 0.4601, 0.7946, -0.2671, 0.5453, 0.8879, -3.044e-06, 0.4601, 0.7613, -0.3288, 0.5589, 0.8584, 0.4675, 0.211, 0.8584, 0.4675, 0.211, 0.8584, 0.4675, 0.211, 0.8584, 0.4675, 0.211, 0.8584, 0.4675, 0.211, 0.8584, 0.4675, 0.2111, 0.3651, 0.8945, -0.2581, 0.3651, 0.8945, -0.2581, 0.3651, 0.8945, -0.2581, 0.3651, 0.8945, -0.2581, 0.3651, 0.8945, -0.2581, 0.3651, 0.8945, -0.2581, -1.012e-08, 0.8944, -0.4472, -3.82e-07, 0.8944, -0.4472, 1.651e-06, 0.8944, -0.4472, -1.012e-08, 0.8944, -0.4472, 1.651e-06, 0.8944, -0.4472, -1.104e-08, 0.8944, -0.4472, -3.82e-07, 0.8944, -0.4472, -1.51e-08, 0.8944, -0.4472, 1.651e-06, 0.8944, -0.4472, -3.82e-07, 0.8944, -0.4472, -1.813e-06, 0.8944, -0.4472, -1.51e-08, 0.8944, -0.4472, -3.82e-07, 0.8944, -0.4472, -1.833e-06, 0.8944, -0.4472, -1.813e-06, 0.8944, -0.4472, 0.0, 0.8944, -0.4472, 1.651e-06, 0.8944, -0.4472, -1.51e-08, 0.8944, -0.4472, 0.3305, -0.7645, 0.5535, 0.3305, -0.7645, 0.5535, 0.3737, -0.7376, 0.5624, 0.3305, -0.7645, 0.5535, 0.3737, -0.7376, 0.5624, 0.3687, -0.7408, 0.5614, 0.3737, -0.7376, 0.5624, 0.7946, -0.2671, 0.5453, 0.3687, -0.7408, 0.5614, 0.3737, -0.7376, 0.5624, 0.7609, -0.3296, 0.559, 0.7946, -0.2671, 0.5453, 0.3651, 0.8945, -0.2581, 0.3651, 0.8945, -0.2581, 0.3651, 0.8945, -0.2581, 0.3651, 0.8945, -0.2581, 0.3651, 0.8945, -0.2581, 0.3651, 0.8945, -0.2581, 0.8879, -1.89e-07, 0.46, 0.8879, -7.481e-06, 0.46, 0.7946, -0.2671, 0.5453, 0.8879, -1.89e-07, 0.46, 0.7946, -0.2671, 0.5453, 0.7609, -0.3296, 0.559, 0.8584, 0.4675, 0.211, 0.8584, 0.4675, 0.211, 0.8584, 0.4675, 0.211, 0.8584, 0.4675, 0.211, 0.8584, 0.4675, 0.211, 0.8584, 0.4675, 0.211, -2.449e-08, -0.8944, 0.4472, 0.0, -0.8944, 0.4472, -9.136e-08, -0.8944, 0.4472, -2.449e-08, -0.8944, 0.4472, -9.136e-08, -0.8944, 0.4472, -1.159e-07, -0.8944, 0.4472, 2.912e-08, 0.8944, -0.4472, 1.377e-07, 0.8944, -0.4472, 1.085e-07, 0.8944, -0.4472, 2.912e-08, 0.8944, -0.4472, 1.085e-07, 0.8944, -0.4472, 0.0, 0.8944, -0.4472, 8.133e-08, -0.8944, 0.4472, 0.0, -0.8944, 0.4472, 3.023e-08, -0.8944, 0.4472, 8.133e-08, -0.8944, 0.4472, 3.023e-08, -0.8944, 0.4472, 1.116e-07, -0.8944, 0.4472, 0.3305, -0.7645, 0.5535, 0.3305, -0.7645, 0.5535, 0.3733, -0.7378, 0.5623, 0.3305, -0.7645, 0.5535, 0.3733, -0.7378, 0.5623, 0.3687, -0.7409, 0.5614, 0.7613, -0.3288, 0.5589, 0.3687, -0.7409, 0.5614, 0.3733, -0.7378, 0.5623, 0.7613, -0.3288, 0.5589, 0.7969, -0.2625, 0.5441, 0.3687, -0.7409, 0.5614, 0.8879, 3.487e-06, 0.46, 0.8879, 0.0, 0.46, 0.7969, -0.2625, 0.5441, 0.8879, 3.487e-06, 0.46, 0.7969, -0.2625, 0.5441, 0.7613, -0.3288, 0.5589, 0.8584, 0.4675, 0.211, 0.8584, 0.4675, 0.211, 0.8584, 0.4675, 0.211, 0.8584, 0.4675, 0.211, 0.8584, 0.4675, 0.211, 0.8584, 0.4675, 0.211, 0.3651, 0.8945, -0.2581, 0.3651, 0.8945, -0.2581, 0.3651, 0.8945, -0.2581, 0.3651, 0.8945, -0.2581, 0.3651, 0.8945, -0.2581, 0.3651, 0.8945, -0.2581, -6.712e-10, 0.8944, -0.4472, -3.173e-09, 0.8944, -0.4472, -2.502e-09, 0.8944, -0.4472, -6.712e-10, 0.8944, -0.4472, -2.502e-09, 0.8944, -0.4472, 0.0, 0.8944, -0.4472])] * 3)])
me_strut_diagonal_3d_short_left = bpy.data.meshes.new('Strut_Diagonal_3D_Short_Left')
me_strut_diagonal_3d_short_left.from_pydata([(-0.465, -0.465, 0.5), (-0.465, 0.465, 0.5), (-0.5, 0.4475, 0.465), (-0.5, -0.4825, 0.465), (-0.465, -0.5453, 0.465), (0.465, -0.5453, 0.465), (0.465, -0.465, 0.5), (-0.465, -0.465, 0.5), (0.5, -0.4825, 0.465), (0.5, 0.4475, 0.465), (0.465, 0.465, 0.5), (0.465, -0.465, 0.5), (-0.465, 0.465, 0.5), (0.465, 0.465, 0.5), (0.465, 0.5025, 0.465), (-0.465, 0.5025, 0.465), (-0.5, -0.4825, 0.465), (-0.465, -0.5453, 0.465), (-0.465, -0.465, 0.5), (0.465, -0.465, 0.5), (0.465, -0.5453, 0.465), (0.5, -0.4825, 0.465), (-0.465, 0.465, 0.5), (-0.465, 0.5025, 0.465), (-0.5, 0.4475, 0.465), (0.5, 0.4475, 0.465), (0.465, 0.5025, 0.465), (0.465, 0.465, 0.5), (-0.465, 0.465, 0.5), (0.0, -4.163e-16, 0.5), (0.465, 0.465, 0.5), (0.465, -0.465, 0.5), (-0.465, -0.465, 0.5), (-0.5, 0.5025, 0.465), (-1.431, 0.1226, 0.465), (-1.431, -0.1429, 0.465), (-0.5, -0.5453, 0.465), (-1.49, -0.04883, 0.465), (-1.49, 0.01383, 0.465), (-0.0215, 0.5025, 0.465), (-0.0215, -0.5453, 0.465), (0.0215, -0.5453, 0.465), (0.0215, 0.5025, 0.465), (0.5, 0.5025, 0.465), (0.5, -0.5453, 0.465), (1.431, 0.1226, 0.465), (1.431, -0.1429, 0.465), (1.49, 0.01383, 0.465), (1.49, -0.04883, 0.465), (-1.431, -0.1429, 0.465), (-0.4306, -1.108, -1.465), (0.5, -1.51, -1.465), (-0.5, -0.5453, 0.465), (0.535, -1.465, -1.5), (0.5, -1.448, -1.465), (0.5, -0.5175, -1.465), (0.535, -0.535, -1.5), (0.535, -1.51, -1.465), (0.535, -1.465, -1.5), (1.465, -1.465, -1.5), (1.465, -1.51, -1.465), (1.5, -1.448, -1.465), (1.465, -1.465, -1.5), (1.465, -0.535, -1.5), (1.5, -0.5175, -1.465), (0.535, -0.535, -1.5), (0.535, -0.4625, -1.465), (1.465, -0.4625, -1.465), (1.465, -0.535, -1.5), (0.5, -1.448, -1.465), (0.535, -1.465, -1.5), (0.535, -1.51, -1.465), (1.465, -1.465, -1.5), (1.5, -1.448, -1.465), (1.465, -1.51, -1.465), (0.535, -0.535, -1.5), (0.5, -0.5175, -1.465), (0.535, -0.4625, -1.465), (1.5, -0.5175, -1.465), (1.465, -0.535, -1.5), (1.465, -0.4625, -1.465), (0.535, -0.535, -1.5), (1.465, -0.535, -1.5), (1.0, -1.0, -1.5), (1.465, -1.465, -1.5), (0.535, -1.465, -1.5), (-0.4306, -1.108, -1.465), (-0.4899, -1.014, -1.465), (-0.4899, -0.9512, -1.465), (-0.4306, -0.8424, -1.465), (0.5, -0.4625, -1.465), (0.5, -1.51, -1.465), (0.9785, -1.51, -1.465), (0.9785, -0.4625, -1.465), (1.021, -0.4625, -1.465), (1.021, -1.51, -1.465), (1.5, -0.4625, -1.465), (1.5, -1.51, -1.465), (2.431, -1.108, -1.465), (2.431, -0.8424, -1.465), (2.49, -1.014, -1.465), (2.49, -0.9512, -1.465), (-0.4306, -0.8424, -1.465), (-1.431, 0.1226, 0.465), (-0.5, 0.5025, 0.465), (0.5, -0.4625, -1.465), (-1.49, 0.01383, 0.465), (-0.4899, -0.9512, -1.465), (-0.4899, -1.014, -1.465), (-1.49, -0.04883, 0.465), (-1.49, -0.04883, 0.465), (-0.4899, -1.014, -1.465), (-0.4306, -1.108, -1.465), (-1.431, -0.1429, 0.465), (-0.4899, -0.9512, -1.465), (-1.49, 0.01383, 0.465), (-1.431, 0.1226, 0.465), (-0.4306, -0.8424, -1.465), (0.9785, -0.4625, -1.465), (0.5, -0.4625, -1.465), (-0.5, 0.5025, 0.465), (-0.0215, 0.5025, 0.465), (-0.5, -0.5453, 0.465), (0.5, -1.51, -1.465), (0.9785, -1.51, -1.465), (-0.0215, -0.5453, 0.465), (0.9785, -1.51, -1.465), (0.5325, -1.038, -0.5213), (0.5105, -1.017, -0.4787), (-0.0215, -0.5453, 0.465), (0.0215, -0.5453, 0.465), (0.5325, -1.038, -0.5213), (1.011, -1.038, -0.5206), (0.9893, -1.017, -0.4794), (0.5105, -1.017, -0.4787), (0.9785, -1.51, -1.465), (1.021, -1.51, -1.465), (1.011, -1.038, -0.5206), (1.941, -0.6352, -0.5197), (1.92, -0.6156, -0.4803), (0.9893, -1.017, -0.4794), (1.979, -0.5212, -0.4797), (2.0, -0.5415, -0.5203), (2.0, -0.5415, -0.5203), (2.001, -0.4798, -0.5222), (1.978, -0.4576, -0.4778), (1.979, -0.5212, -0.4797), (2.001, -0.4798, -0.5222), (1.943, -0.3715, -0.5232), (1.919, -0.3483, -0.4768), (1.978, -0.4576, -0.4778), (1.943, -0.3715, -0.5232), (1.011, 0.008883, -0.5222), (0.9885, 0.03105, -0.4778), (1.919, -0.3483, -0.4768), (1.011, 0.008883, -0.5222), (0.5325, 0.00931, -0.5213), (0.5105, 0.03062, -0.4787), (0.9885, 0.03105, -0.4778), (-0.0215, 0.5025, 0.465), (0.9785, -0.4625, -1.465), (1.021, -0.4625, -1.465), (0.0215, 0.5025, 0.465), (1.011, -1.038, -0.5206), (1.5, -1.51, -1.465), (2.431, -1.108, -1.465), (1.941, -0.6352, -0.5197), (2.0, -0.5415, -0.5203), (2.49, -1.014, -1.465), (1.943, -0.3715, -0.5232), (2.431, -0.8424, -1.465), (1.5, -0.4625, -1.465), (1.011, 0.008883, -0.5222), (2.49, -0.9512, -1.465), (2.001, -0.4798, -0.5222), (2.0, -0.5415, -0.5203), (2.49, -1.014, -1.465), (2.49, -0.9512, -1.465), (2.431, -0.8424, -1.465), (1.943, -0.3715, -0.5232), (2.001, -0.4798, -0.5222), (1.021, -1.51, -1.465), (1.5, -1.51, -1.465), (1.011, -1.038, -0.5206), (0.5325, -1.038, -0.5213), (1.011, 0.008883, -0.5222), (1.5, -0.4625, -1.465), (1.021, -0.4625, -1.465), (0.5325, 0.00931, -0.5213), (0.9893, -1.017, -0.4794), (0.5, -0.5453, 0.465), (0.0215, -0.5453, 0.465), (0.5105, -1.017, -0.4787), (0.5, -0.5453, 0.465), (0.9893, -1.017, -0.4794), (1.92, -0.6156, -0.4803), (1.431, -0.1429, 0.465), (1.979, -0.5212, -0.4797), (1.49, -0.04883, 0.465), (1.978, -0.4576, -0.4778), (1.49, 0.01383, 0.465), (1.49, -0.04883, 0.465), (1.979, -0.5212, -0.4797), (1.919, -0.3483, -0.4768), (1.431, 0.1226, 0.465), (1.49, 0.01383, 0.465), (1.978, -0.4576, -0.4778), (1.431, 0.1226, 0.465), (1.919, -0.3483, -0.4768), (0.9885, 0.03105, -0.4778), (0.5, 0.5025, 0.465), (0.5, 0.5025, 0.465), (0.9885, 0.03105, -0.4778), (0.5105, 0.03062, -0.4787), (0.0215, 0.5025, 0.465)], [], [(0, 1, 2), (0, 2, 3), (4, 5, 6), (4, 6, 7), (8, 9, 10), (8, 10, 11), (12, 13, 14), (12, 14, 15), (16, 17, 18), (19, 20, 21), (22, 23, 24), (25, 26, 27), (28, 29, 30), (30, 29, 31), (31, 29, 32), (32, 29, 28), (33, 34, 35), (33, 35, 36), (34, 37, 35), (34, 38, 37), (39, 33, 36), (39, 36, 40), (41, 39, 40), (41, 42, 39), (43, 42, 41), (43, 41, 44), (45, 43, 44), (45, 44, 46), (47, 45, 46), (47, 46, 48), (49, 50, 51), (49, 51, 52), (53, 54, 55), (53, 55, 56), (57, 58, 59), (57, 59, 60), (61, 62, 63), (61, 63, 64), (65, 66, 67), (65, 67, 68), (69, 70, 71), (72, 73, 74), (75, 76, 77), (78, 79, 80), (81, 82, 83), (82, 84, 83), (84, 85, 83), (85, 81, 83), (86, 87, 88), (86, 88, 89), (90, 86, 89), (90, 91, 86), (92, 91, 90), (92, 90, 93), (94, 92, 93), (94, 95, 92), (96, 95, 94), (96, 97, 95), (98, 97, 96), (98, 96, 99), (100, 98, 99), (100, 99, 101), (102, 103, 104), (102, 104, 105), (106, 107, 108), (106, 108, 109), (110, 111, 112), (110, 112, 113), (114, 115, 116), (114, 116, 117), (118, 119, 120), (118, 120, 121), (122, 123, 124), (122, 124, 125), (126, 127, 128), (126, 128, 129), (129, 128, 130), (131, 132, 133), (131, 133, 134), (135, 136, 131), (137, 138, 139), (137, 139, 140), (138, 141, 139), (138, 142, 141), (143, 144, 145), (143, 145, 146), (147, 148, 149), (147, 149, 150), (151, 152, 153), (151, 153, 154), (155, 156, 157), (155, 157, 158), (156, 159, 157), (156, 160, 159), (156, 161, 160), (162, 157, 159), (163, 164, 165), (163, 165, 166), (165, 167, 166), (165, 168, 167), (169, 170, 171), (169, 171, 172), (173, 174, 175), (173, 175, 176), (177, 178, 179), (177, 179, 180), (181, 182, 183), (181, 183, 184), (185, 186, 187), (185, 187, 188), (189, 190, 191), (189, 191, 192), (193, 194, 195), (193, 195, 196), (197, 196, 195), (197, 198, 196), (199, 200, 201), (199, 201, 202), (203, 204, 205), (203, 205, 206), (207, 208, 209), (207, 209, 210), (211, 212, 213), (211, 213, 214)])
me_strut_diagonal_3d_short_left.polygons.foreach_set('use_smooth', [True] * 124)
_k = set([(0, 1), (0, 3), (1, 2), (2, 3), (4, 5), (4, 7), (5, 6), (6, 7), (8, 9), (8, 11), (9, 10), (10, 11), (12, 13), (12, 15), (13, 14), (14, 15), (16, 17), (16, 18), (17, 18), (19, 20), (19, 21), (20, 21), (22, 23), (22, 24), (23, 24), (25, 26), (25, 27), (26, 27), (28, 30), (28, 32), (30, 31), (31, 32), (33, 34), (33, 39), (34, 38), (35, 36), (35, 37), (36, 40), (37, 38), (39, 42), (40, 41), (41, 44), (42, 43), (43, 45), (44, 46), (45, 47), (46, 48), (47, 48), (49, 50), (49, 52), (50, 51), (51, 52), (53, 54), (53, 56), (54, 55), (55, 56), (57, 58), (57, 60), (58, 59), (59, 60), (61, 62), (61, 64), (62, 63), (63, 64), (65, 66), (65, 68), (66, 67), (67, 68), (69, 70), (69, 71), (70, 71), (72, 73), (72, 74), (73, 74), (75, 76), (75, 77), (76, 77), (78, 79), (78, 80), (79, 80), (81, 82), (81, 85), (82, 84), (84, 85), (86, 87), (86, 91), (87, 88), (88, 89), (89, 90), (90, 93), (91, 92), (92, 95), (93, 94), (94, 96), (95, 97), (96, 99), (97, 98), (98, 100), (99, 101), (100, 101), (102, 103), (102, 105), (103, 104), (104, 105), (106, 107), (106, 109), (107, 108), (108, 109), (110, 111), (110, 113), (111, 112), (112, 113), (114, 115), (114, 117), (115, 116), (116, 117), (118, 119), (118, 121), (119, 120), (120, 121), (122, 123), (122, 125), (123, 124), (124, 125), (126, 127), (126, 129), (127, 128), (128, 130), (129, 130), (131, 132), (131, 134), (131, 135), (131, 136), (132, 133), (133, 134), (135, 136), (137, 138), (137, 140), (138, 142), (139, 140), (139, 141), (141, 142), (143, 144), (143, 146), (144, 145), (145, 146), (147, 148), (147, 150), (148, 149), (149, 150), (151, 152), (151, 154), (152, 153), (153, 154), (155, 156), (155, 158), (156, 161), (157, 158), (157, 162), (159, 160), (159, 162), (160, 161), (163, 164), (163, 166), (164, 165), (165, 168), (166, 167), (167, 168), (169, 170), (169, 172), (170, 171), (171, 172), (173, 174), (173, 176), (174, 175), (175, 176), (177, 178), (177, 180), (178, 179), (179, 180), (181, 182), (181, 184), (182, 183), (183, 184), (185, 186), (185, 188), (186, 187), (187, 188), (189, 190), (189, 192), (190, 191), (191, 192), (193, 194), (193, 196), (194, 195), (195, 197), (196, 198), (197, 198), (199, 200), (199, 202), (200, 201), (201, 202), (203, 204), (203, 206), (204, 205), (205, 206), (207, 208), (207, 210), (208, 209), (209, 210), (211, 212), (211, 214), (212, 213), (213, 214)])
me_strut_diagonal_3d_short_left.attributes.new('sharp_edge', 'BOOLEAN', 'EDGE').data.foreach_set('value', [ (min(e.vertices), max(e.vertices)) in _k for e in me_strut_diagonal_3d_short_left.edges])
_uv = me_strut_diagonal_3d_short_left.uv_layers.new(name='UVMap')
_uv.uv.foreach_set('vector', [0.7572, 0.07993, 0.7651, 0.07993, 0.7651, 0.08023, 0.7572, 0.07993, 0.7651, 0.08023, 0.7572, 0.08023, 0.7569, 0.07993, 0.7569, 0.07202, 0.7572, 0.07202, 0.7569, 0.07993, 0.7572, 0.07202, 0.7572, 0.07993, 0.7572, 0.07172, 0.7651, 0.07172, 0.7651, 0.07202, 0.7572, 0.07172, 0.7651, 0.07202, 0.7572, 0.07202, 0.7651, 0.07993, 0.7651, 0.07202, 0.7654, 0.07202, 0.7651, 0.07993, 0.7654, 0.07202, 0.7654, 0.07993, 0.7572, 0.08023, 0.7569, 0.07993, 0.7572, 0.07993, 0.7572, 0.07202, 0.7569, 0.07202, 0.7572, 0.07172, 0.7651, 0.07993, 0.7654, 0.07993, 0.7651, 0.08023, 0.7651, 0.07172, 0.7654, 0.07202, 0.7651, 0.07202, 0.7651, 0.07993, 0.7611, 0.07597, 0.7651, 0.07202, 0.7651, 0.07202, 0.7611, 0.07597, 0.7572, 0.07202, 0.7572, 0.07202, 0.7611, 0.07597, 0.7572, 0.07993, 0.7572, 0.07993, 0.7611, 0.07597, 0.7651, 0.07993, 0.2398, 0.09303, 0.2378, 0.0979, 0.2366, 0.0979, 0.2398, 0.09303, 0.2366, 0.0979, 0.2346, 0.09303, 0.2378, 0.0979, 0.237, 0.09821, 0.2366, 0.0979, 0.2378, 0.0979, 0.2374, 0.09821, 0.237, 0.09821, 0.2398, 0.09041, 0.2398, 0.09303, 0.2346, 0.09303, 0.2398, 0.09041, 0.2346, 0.09303, 0.2346, 0.09041, 0.2346, 0.0903, 0.2398, 0.09041, 0.2346, 0.09041, 0.2346, 0.0903, 0.2398, 0.0903, 0.2398, 0.09041, 0.2398, 0.08779, 0.2398, 0.0903, 0.2346, 0.0903, 0.2398, 0.08779, 0.2346, 0.0903, 0.2346, 0.08779, 0.2378, 0.08292, 0.2398, 0.08779, 0.2346, 0.08779, 0.2378, 0.08292, 0.2346, 0.08779, 0.2366, 0.08292, 0.2374, 0.08261, 0.2378, 0.08292, 0.2366, 0.08292, 0.2374, 0.08261, 0.2366, 0.08292, 0.237, 0.08261, 0.2529, 0.08287, 0.2529, 0.09821, 0.248, 0.09821, 0.2529, 0.08287, 0.248, 0.09821, 0.248, 0.08287, 0.7564, 0.07993, 0.7564, 0.08023, 0.7485, 0.08023, 0.7564, 0.07993, 0.7485, 0.08023, 0.7485, 0.07993, 0.7567, 0.07993, 0.7564, 0.07993, 0.7564, 0.07202, 0.7567, 0.07993, 0.7564, 0.07202, 0.7567, 0.07202, 0.7564, 0.07172, 0.7564, 0.07202, 0.7485, 0.07202, 0.7564, 0.07172, 0.7485, 0.07202, 0.7485, 0.07172, 0.7485, 0.07993, 0.7482, 0.07993, 0.7482, 0.07202, 0.7485, 0.07993, 0.7482, 0.07202, 0.7485, 0.07202, 0.7564, 0.08023, 0.7564, 0.07993, 0.7567, 0.07993, 0.7564, 0.07202, 0.7564, 0.07172, 0.7567, 0.07202, 0.7485, 0.07993, 0.7485, 0.08023, 0.7482, 0.07993, 0.7485, 0.07172, 0.7485, 0.07202, 0.7482, 0.07202, 0.7485, 0.07993, 0.7485, 0.07202, 0.7524, 0.07597, 0.7485, 0.07202, 0.7564, 0.07202, 0.7524, 0.07597, 0.7564, 0.07202, 0.7564, 0.07993, 0.7524, 0.07597, 0.7564, 0.07993, 0.7485, 0.07993, 0.7524, 0.07597, 0.2433, 0.0979, 0.2428, 0.09821, 0.2425, 0.09821, 0.2433, 0.0979, 0.2425, 0.09821, 0.242, 0.0979, 0.24, 0.09303, 0.2433, 0.0979, 0.242, 0.0979, 0.24, 0.09303, 0.2453, 0.09303, 0.2433, 0.0979, 0.2453, 0.09053, 0.2453, 0.09303, 0.24, 0.09303, 0.2453, 0.09053, 0.24, 0.09303, 0.24, 0.09053, 0.24, 0.0903, 0.2453, 0.09053, 0.24, 0.09053, 0.24, 0.0903, 0.2453, 0.0903, 0.2453, 0.09053, 0.24, 0.08779, 0.2453, 0.0903, 0.24, 0.0903, 0.24, 0.08779, 0.2453, 0.08779, 0.2453, 0.0903, 0.2433, 0.08292, 0.2453, 0.08779, 0.24, 0.08779, 0.2433, 0.08292, 0.24, 0.08779, 0.242, 0.08292, 0.2428, 0.08261, 0.2433, 0.08292, 0.242, 0.08292, 0.2428, 0.08261, 0.242, 0.08292, 0.2425, 0.08261, 0.2608, 0.08287, 0.2608, 0.09821, 0.2559, 0.09821, 0.2608, 0.08287, 0.2559, 0.09821, 0.2559, 0.08287, 0.2616, 0.08287, 0.2616, 0.09821, 0.2613, 0.09821, 0.2616, 0.08287, 0.2613, 0.09821, 0.2613, 0.08287, 0.2532, 0.08287, 0.2532, 0.09821, 0.2529, 0.09821, 0.2532, 0.08287, 0.2529, 0.09821, 0.2529, 0.08287, 0.2611, 0.08287, 0.2611, 0.09821, 0.2608, 0.09821, 0.2611, 0.08287, 0.2608, 0.09821, 0.2608, 0.08287, 0.2525, 0.07977, 0.2559, 0.08287, 0.2559, 0.09821, 0.2525, 0.07977, 0.2559, 0.09821, 0.2525, 0.09047, 0.248, 0.08287, 0.248, 0.09821, 0.245, 0.08841, 0.248, 0.08287, 0.245, 0.08841, 0.2541, 0.08023, 0.7506, 0.08521, 0.7579, 0.0831, 0.7582, 0.08303, 0.7506, 0.08521, 0.7582, 0.08303, 0.7633, 0.08023, 0.7633, 0.08023, 0.7582, 0.08303, 0.7658, 0.0815, 0.7579, 0.0831, 0.7584, 0.07611, 0.759, 0.07629, 0.7579, 0.0831, 0.759, 0.07629, 0.7582, 0.08303, 0.7506, 0.08521, 0.7503, 0.08463, 0.7579, 0.0831, 0.7584, 0.07611, 0.7584, 0.07125, 0.759, 0.07141, 0.7584, 0.07611, 0.759, 0.07141, 0.759, 0.07629, 0.7584, 0.07125, 0.759, 0.0711, 0.759, 0.07141, 0.7584, 0.07125, 0.7584, 0.07093, 0.759, 0.0711, 0.7519, 0.07082, 0.7523, 0.07081, 0.7522, 0.07099, 0.7519, 0.07082, 0.7522, 0.07099, 0.7519, 0.0709, 0.7581, 0.07492, 0.7581, 0.07523, 0.7581, 0.07524, 0.7581, 0.07492, 0.7581, 0.07524, 0.7581, 0.07493, 0.7581, 0.07523, 0.7581, 0.08011, 0.7581, 0.08011, 0.7581, 0.07523, 0.7581, 0.08011, 0.7581, 0.07524, 0.7581, 0.08011, 0.7615, 0.08502, 0.7615, 0.08518, 0.7581, 0.08011, 0.7615, 0.08518, 0.7581, 0.08011, 0.7615, 0.08502, 0.7618, 0.09047, 0.7615, 0.08518, 0.7615, 0.08502, 0.7616, 0.08147, 0.7618, 0.09047, 0.7615, 0.08502, 0.7615, 0.08136, 0.7616, 0.08147, 0.7616, 0.08884, 0.7615, 0.08518, 0.7618, 0.09047, 0.2491, 0.07611, 0.2346, 0.07216, 0.2346, 0.06729, 0.2491, 0.07611, 0.2346, 0.06729, 0.2491, 0.07125, 0.2346, 0.06729, 0.2491, 0.07093, 0.2491, 0.07125, 0.2346, 0.06729, 0.2346, 0.06698, 0.2491, 0.07093, 0.2488, 0.07523, 0.2488, 0.07511, 0.2488, 0.07998, 0.2488, 0.07523, 0.2488, 0.07998, 0.2488, 0.08011, 0.2432, 0.06712, 0.243, 0.07081, 0.2426, 0.07082, 0.2432, 0.06712, 0.2426, 0.07082, 0.2429, 0.06712, 0.2488, 0.0748, 0.2488, 0.07511, 0.2488, 0.07523, 0.2488, 0.0748, 0.2488, 0.07523, 0.2488, 0.07492, 0.241, 0.08463, 0.2346, 0.07216, 0.2491, 0.07611, 0.241, 0.08463, 0.2491, 0.07611, 0.2486, 0.0831, 0.2488, 0.08011, 0.2488, 0.07998, 0.2522, 0.08136, 0.2488, 0.08011, 0.2522, 0.08136, 0.2522, 0.08502, 0.2497, 0.07629, 0.2642, 0.08024, 0.2565, 0.0815, 0.2497, 0.07629, 0.2565, 0.0815, 0.2489, 0.08303, 0.2642, 0.08024, 0.2497, 0.07629, 0.2497, 0.07141, 0.2642, 0.08024, 0.2497, 0.07141, 0.2642, 0.07537, 0.2497, 0.0711, 0.2642, 0.07537, 0.2497, 0.07141, 0.2497, 0.0711, 0.2642, 0.07506, 0.2642, 0.07537, 0.2429, 0.07099, 0.2427, 0.07468, 0.2424, 0.07468, 0.2429, 0.07099, 0.2424, 0.07468, 0.2426, 0.07098, 0.2489, 0.07524, 0.2489, 0.07537, 0.2489, 0.07506, 0.2489, 0.07524, 0.2489, 0.07506, 0.2489, 0.07493, 0.2489, 0.07537, 0.2489, 0.07524, 0.2489, 0.08011, 0.2489, 0.07537, 0.2489, 0.08011, 0.2489, 0.08024, 0.2489, 0.08024, 0.2489, 0.08011, 0.2522, 0.08518, 0.2489, 0.08024, 0.2522, 0.08518, 0.2523, 0.08884])
me_strut_diagonal_3d_short_left.materials.append(mat_strut_diagonal_3d_short_left)
me_strut_diagonal_3d_short_left.use_remesh_preserve_volume = False
me_strut_diagonal_3d_short_left.use_remesh_preserve_attributes = False
me_strut_diagonal_3d_short_left.use_mirror_vertex_groups = False
me_strut_diagonal_3d_short_left.update()
me_strut_diagonal_3d_short_left.normals_split_custom_set([tuple(v) for v in zip(*[iter([-0.7072, 0.0, 0.707, -0.7072, 0.0, 0.707, -0.7072, 0.0, 0.707, -0.7072, 0.0, 0.707, -0.7072, 0.0, 0.707, -0.7072, 0.0, 0.707, 0.0, -0.3997, 0.9166, 0.0, -0.3997, 0.9166, 0.0, -0.3997, 0.9166, 0.0, -0.3997, 0.9166, 0.0, -0.3997, 0.9166, 0.0, -0.3997, 0.9166, 0.7072, 0.0, 0.707, 0.7072, 0.0, 0.707, 0.7072, 0.0, 0.707, 0.7072, 0.0, 0.707, 0.7072, 0.0, 0.707, 0.7072, 0.0, 0.707, 0.0, 0.6826, 0.7308, 0.0, 0.6826, 0.7308, 0.0, 0.6826, 0.7308, 0.0, 0.6826, 0.7308, 0.0, 0.6826, 0.7308, 0.0, 0.6826, 0.7308, -0.5826, -0.3249, 0.745, -0.5826, -0.3249, 0.745, -0.5826, -0.3249, 0.745, 0.5826, -0.3249, 0.745, 0.5826, -0.3249, 0.745, 0.5826, -0.3249, 0.745, -0.7313, 0.4656, 0.4984, -0.7313, 0.4656, 0.4984, -0.7313, 0.4656, 0.4984, 0.7313, 0.4656, 0.4984, 0.7313, 0.4656, 0.4984, 0.7313, 0.4656, 0.4984, 0.0, 0.0, 1.0, 0.0, 0.0, 1.0, 0.0, 0.0, 1.0, 0.0, 0.0, 1.0, 0.0, 0.0, 1.0, 0.0, 0.0, 1.0, 0.0, 0.0, 1.0, 0.0, 0.0, 1.0, 0.0, 0.0, 1.0, 0.0, 0.0, 1.0, 0.0, 0.0, 1.0, 0.0, 0.0, 1.0, 1.183e-08, 0.0, 1.0, -3.93e-08, 0.0, 1.0, 2.929e-07, 0.0, 1.0, 1.183e-08, 0.0, 1.0, 2.929e-07, 0.0, 1.0, -6.642e-08, 0.0, 1.0, -3.93e-08, 0.0, 1.0, 9.789e-07, 0.0, 1.0, 2.929e-07, 0.0, 1.0, -3.93e-08, 0.0, 1.0, -2.007e-06, 0.0, 1.0, 9.789e-07, 0.0, 1.0, -3.016e-08, 0.0, 1.0, 1.183e-08, 0.0, 1.0, -6.642e-08, 0.0, 1.0, -3.016e-08, 0.0, 1.0, -6.642e-08, 0.0, 1.0, -1.106e-07, 0.0, 1.0, 0.0, 0.0, 1.0, -3.016e-08, 0.0, 1.0, -1.106e-07, 0.0, 1.0, 0.0, 0.0, 1.0, 0.0, 0.0, 1.0, -3.016e-08, 0.0, 1.0, 0.0, 0.0, 1.0, 0.0, 0.0, 1.0, 0.0, 0.0, 1.0, 0.0, 0.0, 1.0, 0.0, 0.0, 1.0, 1.892e-08, 0.0, 1.0, -9.915e-08, 0.0, 1.0, 0.0, 0.0, 1.0, 1.892e-08, 0.0, 1.0, -9.915e-08, 0.0, 1.0, 1.892e-08, 0.0, 1.0, -1.053e-07, 0.0, 1.0, -1.092e-06, 0.0, 1.0, -9.915e-08, 0.0, 1.0, -1.053e-07, 0.0, 1.0, -1.092e-06, 0.0, 1.0, -1.053e-07, 0.0, 1.0, -2.007e-06, 0.0, 1.0, -0.3847, -0.8898, 0.2456, -0.3847, -0.8898, 0.2456, -0.3847, -0.8898, 0.2456, -0.3847, -0.8898, 0.2456, -0.3847, -0.8898, 0.2456, -0.3847, -0.8898, 0.2456, -0.7072, 0.0, -0.7071, -0.7072, 0.0, -0.7071, -0.7072, 0.0, -0.7071, -0.7072, 0.0, -0.7071, -0.7072, 0.0, -0.7071, -0.7072, 0.0, -0.7071, 0.0, -0.6117, -0.7911, 0.0, -0.6117, -0.7911, 0.0, -0.6117, -0.7911, 0.0, -0.6117, -0.7911, 0.0, -0.6117, -0.7911, 0.0, -0.6117, -0.7911, 0.7072, 0.0, -0.707, 0.7072, 0.0, -0.707, 0.7072, 0.0, -0.707, 0.7072, 0.0, -0.707, 0.7072, 0.0, -0.707, 0.7072, 0.0, -0.707, 0.0, 0.4349, -0.9005, 0.0, 0.4349, -0.9005, 0.0, 0.4349, -0.9005, 0.0, 0.4349, -0.9005, 0.0, 0.4349, -0.9005, 0.0, 0.4349, -0.9005, -0.7391, -0.4121, -0.5329, -0.7391, -0.4121, -0.5329, -0.7391, -0.4121, -0.5329, 0.7391, -0.4121, -0.5329, 0.7391, -0.4121, -0.5329, 0.7391, -0.4121, -0.5329, -0.5641, 0.3591, -0.7435, -0.5641, 0.3591, -0.7435, -0.5641, 0.3591, -0.7435, 0.5641, 0.3591, -0.7435, 0.5641, 0.3591, -0.7435, 0.5641, 0.3591, -0.7435, 1.378e-07, 0.0, -1.0, -1.378e-07, 0.0, -1.0, -4.523e-15, 0.0, -1.0, -1.378e-07, 0.0, -1.0, -1.378e-07, 0.0, -1.0, -4.523e-15, 0.0, -1.0, -1.378e-07, 0.0, -1.0, 1.378e-07, 0.0, -1.0, -4.523e-15, 0.0, -1.0, 1.378e-07, 0.0, -1.0, 1.378e-07, 0.0, -1.0, -4.523e-15, 0.0, -1.0, 4.881e-08, 0.0, -1.0, 0.0, 0.0, -1.0, 0.0, 0.0, -1.0, 4.881e-08, 0.0, -1.0, 0.0, 0.0, -1.0, 0.0, 0.0, -1.0, 1.391e-06, 0.0, -1.0, 4.881e-08, 0.0, -1.0, 0.0, 0.0, -1.0, 1.391e-06, 0.0, -1.0, 1.418e-06, 0.0, -1.0, 4.881e-08, 0.0, -1.0, 1.186e-06, 0.0, -1.0, 1.418e-06, 0.0, -1.0, 1.391e-06, 0.0, -1.0, 1.186e-06, 0.0, -1.0, 1.391e-06, 0.0, -1.0, 1.179e-06, 0.0, -1.0, 1.427e-06, 0.0, -1.0, 1.186e-06, 0.0, -1.0, 1.179e-06, 0.0, -1.0, 1.427e-06, 0.0, -1.0, 1.025e-06, 0.0, -1.0, 1.186e-06, 0.0, -1.0, 1.541e-06, 0.0, -1.0, 1.025e-06, 0.0, -1.0, 1.427e-06, 0.0, -1.0, 1.541e-06, 0.0, -1.0, 1.108e-06, 0.0, -1.0, 1.025e-06, 0.0, -1.0, 9.762e-08, 0.0, -1.0, 1.108e-06, 0.0, -1.0, 1.541e-06, 0.0, -1.0, 9.762e-08, 0.0, -1.0, 1.541e-06, 0.0, -1.0, 5.422e-07, 0.0, -1.0, 1.035e-06, 0.0, -1.0, 9.762e-08, 0.0, -1.0, 5.422e-07, 0.0, -1.0, 1.035e-06, 0.0, -1.0, 5.422e-07, 0.0, -1.0, 8.028e-06, 0.0, -1.0, -0.3156, 0.7732, -0.5501, -0.3156, 0.7732, -0.5501, -0.3156, 0.7732, -0.5501, -0.3156, 0.7732, -0.5501, -0.3156, 0.7732, -0.5501, -0.3156, 0.7732, -0.5501, -0.7749, 0.3047, -0.5538, -0.8065, 0.2427, -0.5392, -0.8777, -0.4084, -0.2506, -0.7749, 0.3047, -0.5538, -0.8777, -0.4084, -0.2506, -0.9057, -0.2407, -0.3489, -0.9057, -0.2407, -0.3489, -0.8777, -0.4084, -0.2506, -0.834, -0.5251, -0.1696, -0.9057, -0.2407, -0.3489, -0.834, -0.5251, -0.1696, -0.834, -0.5251, -0.1696, -0.8065, 0.2427, -0.5392, -0.7748, 0.3047, -0.5538, -0.7215, 0.3929, -0.5702, -0.8065, 0.2427, -0.5392, -0.7215, 0.3929, -0.5702, -0.7215, 0.3929, -0.5702, 0.0, 0.8944, -0.4472, 0.0, 0.8944, -0.4472, 0.0, 0.8944, -0.4472, 0.0, 0.8944, -0.4472, 0.0, 0.8944, -0.4472, 0.0, 0.8944, -0.4472, 1.996e-07, -0.8944, 0.4472, 1.732e-08, -0.8944, 0.4472, 4.864e-08, -0.8944, 0.4472, 1.996e-07, -0.8944, 0.4472, 4.864e-08, -0.8944, 0.4472, 2.309e-07, -0.8944, 0.4472, 1.191e-06, -0.8944, 0.4472, 2.817e-05, -0.8944, 0.4473, 2.38e-07, -0.8944, 0.4472, 1.191e-06, -0.8944, 0.4472, 2.38e-07, -0.8944, 0.4472, -1.603e-09, -0.8944, 0.4472, -1.603e-09, -0.8944, 0.4472, 2.38e-07, -0.8944, 0.4472, 0.0, -0.8944, 0.4472, 5.819e-08, -0.8944, 0.4472, 0.0, -0.8944, 0.4472, 3.171e-09, -0.8944, 0.4472, 5.819e-08, -0.8944, 0.4472, 3.171e-09, -0.8944, 0.4472, 6.126e-08, -0.8944, 0.4472, 0.0, -0.8944, 0.4472, 0.0, -0.8944, 0.4472, 0.0, -0.8944, 0.4472, 0.3305, -0.7645, 0.5535, 0.3687, -0.7408, 0.5614, 0.3733, -0.7379, 0.5623, 0.3305, -0.7645, 0.5535, 0.3733, -0.7379, 0.5623, 0.3305, -0.7645, 0.5535, 0.3687, -0.7408, 0.5614, 0.7613, -0.3288, 0.5589, 0.3733, -0.7379, 0.5623, 0.3687, -0.7408, 0.5614, 0.7946, -0.2671, 0.5453, 0.7613, -0.3288, 0.5589, 0.7946, -0.2671, 0.5453, 0.8879, -4.75e-06, 0.4601, 0.8879, -3.044e-06, 0.4601, 0.7946, -0.2671, 0.5453, 0.8879, -3.044e-06, 0.4601, 0.7613, -0.3288, 0.5589, 0.8584, 0.4675, 0.211, 0.8584, 0.4675, 0.211, 0.8584, 0.4675, 0.211, 0.8584, 0.4675, 0.211, 0.8584, 0.4675, 0.211, 0.8584, 0.4675, 0.2111, 0.3651, 0.8945, -0.2581, 0.3651, 0.8945, -0.2581, 0.3651, 0.8945, -0.2581, 0.3651, 0.8945, -0.2581, 0.3651, 0.8945, -0.2581, 0.3651, 0.8945, -0.2581, -1.012e-08, 0.8944, -0.4472, -3.82e-07, 0.8944, -0.4472, 1.651e-06, 0.8944, -0.4472, -1.012e-08, 0.8944, -0.4472, 1.651e-06, 0.8944, -0.4472, -1.104e-08, 0.8944, -0.4472, -3.82e-07, 0.8944, -0.4472, -1.51e-08, 0.8944, -0.4472, 1.651e-06, 0.8944, -0.4472, -3.82e-07, 0.8944, -0.4472, -1.813e-06, 0.8944, -0.4472, -1.51e-08, 0.8944, -0.4472, -3.82e-07, 0.8944, -0.4472, -1.833e-06, 0.8944, -0.4472, -1.813e-06, 0.8944, -0.4472, 0.0, 0.8944, -0.4472, 1.651e-06, 0.8944, -0.4472, -1.51e-08, 0.8944, -0.4472, 0.3305, -0.7645, 0.5535, 0.3305, -0.7645, 0.5535, 0.3737, -0.7376, 0.5624, 0.3305, -0.7645, 0.5535, 0.3737, -0.7376, 0.5624, 0.3687, -0.7408, 0.5614, 0.3737, -0.7376, 0.5624, 0.7946, -0.2671, 0.5453, 0.3687, -0.7408, 0.5614, 0.3737, -0.7376, 0.5624, 0.7609, -0.3296, 0.559, 0.7946, -0.2671, 0.5453, 0.3651, 0.8945, -0.2581, 0.3651, 0.8945, -0.2581, 0.3651, 0.8945, -0.2581, 0.3651, 0.8945, -0.2581, 0.3651, 0.8945, -0.2581, 0.3651, 0.8945, -0.2581, 0.8879, -1.89e-07, 0.46, 0.8879, -7.481e-06, 0.46, 0.7946, -0.2671, 0.5453, 0.8879, -1.89e-07, 0.46, 0.7946, -0.2671, 0.5453, 0.7609, -0.3296, 0.559, 0.8584, 0.4675, 0.211, 0.8584, 0.4675, 0.211, 0.8584, 0.4675, 0.211, 0.8584, 0.4675, 0.211, 0.8584, 0.4675, 0.211, 0.8584, 0.4675, 0.211, -2.449e-08, -0.8944, 0.4472, 0.0, -0.8944, 0.4472, -9.136e-08, -0.8944, 0.4472, -2.449e-08, -0.8944, 0.4472, -9.136e-08, -0.8944, 0.4472, -1.159e-07, -0.8944, 0.4472, 2.912e-08, 0.8944, -0.4472, 1.377e-07, 0.8944, -0.4472, 1.085e-07, 0.8944, -0.4472, 2.912e-08, 0.8944, -0.4472, 1.085e-07, 0.8944, -0.4472, 0.0, 0.8944, -0.4472, 8.133e-08, -0.8944, 0.4472, 0.0, -0.8944, 0.4472, 3.023e-08, -0.8944, 0.4472, 8.133e-08, -0.8944, 0.4472, 3.023e-08, -0.8944, 0.4472, 1.116e-07, -0.8944, 0.4472, 0.3305, -0.7645, 0.5535, 0.3305, -0.7645, 0.5535, 0.3733, -0.7378, 0.5623, 0.3305, -0.7645, 0.5535, 0.3733, -0.7378, 0.5623, 0.3687, -0.7409, 0.5614, 0.7613, -0.3288, 0.5589, 0.3687, -0.7409, 0.5614, 0.3733, -0.7378, 0.5623, 0.7613, -0.3288, 0.5589, 0.7969, -0.2625, 0.5441, 0.3687, -0.7409, 0.5614, 0.8879, 3.487e-06, 0.46, 0.8879, 0.0, 0.46, 0.7969, -0.2625, 0.5441, 0.8879, 3.487e-06, 0.46, 0.7969, -0.2625, 0.5441, 0.7613, -0.3288, 0.5589, 0.8584, 0.4675, 0.211, 0.8584, 0.4675, 0.211, 0.8584, 0.4675, 0.211, 0.8584, 0.4675, 0.211, 0.8584, 0.4675, 0.211, 0.8584, 0.4675, 0.211, 0.3651, 0.8945, -0.2581, 0.3651, 0.8945, -0.2581, 0.3651, 0.8945, -0.2581, 0.3651, 0.8945, -0.2581, 0.3651, 0.8945, -0.2581, 0.3651, 0.8945, -0.2581, -6.712e-10, 0.8944, -0.4472, -3.173e-09, 0.8944, -0.4472, -2.502e-09, 0.8944, -0.4472, -6.712e-10, 0.8944, -0.4472, -2.502e-09, 0.8944, -0.4472, 0.0, 0.8944, -0.4472])] * 3)])

# ---- objects
ob_strut_diagonal_3d_short_left_001 = bpy.data.objects.new('Strut_Diagonal_3D_Short_Left.001', me_strut_diagonal_3d_short_left_001)
ob_strut_diagonal_3d_short_left = bpy.data.objects.new('Strut_Diagonal_3D_Short_Left', me_strut_diagonal_3d_short_left)
ob_lamp = bpy.data.objects.new('Lamp', light_lamp)

# ---- transforms, parenting, visibility, modifiers, constraints
ob_strut_diagonal_3d_short_left_001.location = (0.0, 0.0, 0.0)
ob_strut_diagonal_3d_short_left_001.rotation_euler = (1.571, -0.0, 0.0)
ob_strut_diagonal_3d_short_left_001.lineart.crease_threshold = 0.0
ob_strut_diagonal_3d_short_left.location = (0.0, 0.0, 0.0)
ob_strut_diagonal_3d_short_left.rotation_euler = (1.571, -0.0, 0.0)
ob_strut_diagonal_3d_short_left.lineart.crease_threshold = 0.0
ob_lamp.location = (4.076, 1.005, 5.904)
ob_lamp.rotation_euler = (0.6503, 0.05522, 1.866)
ob_lamp.lock_rotations_4d = False
ob_lamp.empty_display_type = 'ARROWS'
ob_lamp.color = (0.0, 0.0, 0.0, 0.0)
ob_lamp.lineart.crease_threshold = 0.0

# ---- collection membership
col_collection_1.objects.link(ob_strut_diagonal_3d_short_left_001)
col_collection_1.objects.link(ob_strut_diagonal_3d_short_left)
col_collection_1.objects.link(ob_lamp)

# ---- scene / render settings (as saved in the file)
scene.frame_start = 1; scene.frame_end = 250; scene.frame_set(1)
scene.render.engine = 'BLENDER_EEVEE_NEXT'
scene.render.resolution_percentage = 50
scene.render.dither_intensity = 0.0
scene.cycles.use_denoising = False
scene.cycles.samples = 128
scene.cycles.sampling_pattern = 'TABULATED_SOBOL'
scene.cycles.use_adaptive_sampling = False
scene.cycles.use_light_tree = False
scene.cycles.blur_glossy = 0.0
scene.cycles.sample_clamp_indirect = 0.0
scene.view_settings.view_transform = 'Standard'
bpy.context.view_layer.update()

# ---- added for rendering (the .blend has no active camera): camera
cam_auto = bpy.data.cameras.new('AutoCamera')
cam_auto.lens = 50.0
cam_auto.sensor_width = 36.0
cam_auto.clip_end = 1000.0
ob_auto_camera = bpy.data.objects.new('AutoCamera', cam_auto)
scene.collection.objects.link(ob_auto_camera)
ob_auto_camera.location = (5.02218, -4.92662, 3.11385)
ob_auto_camera.rotation_euler = (1.09748, -7.21219e-08, 0.694738)
scene.camera = ob_auto_camera
bpy.context.view_layer.update()
